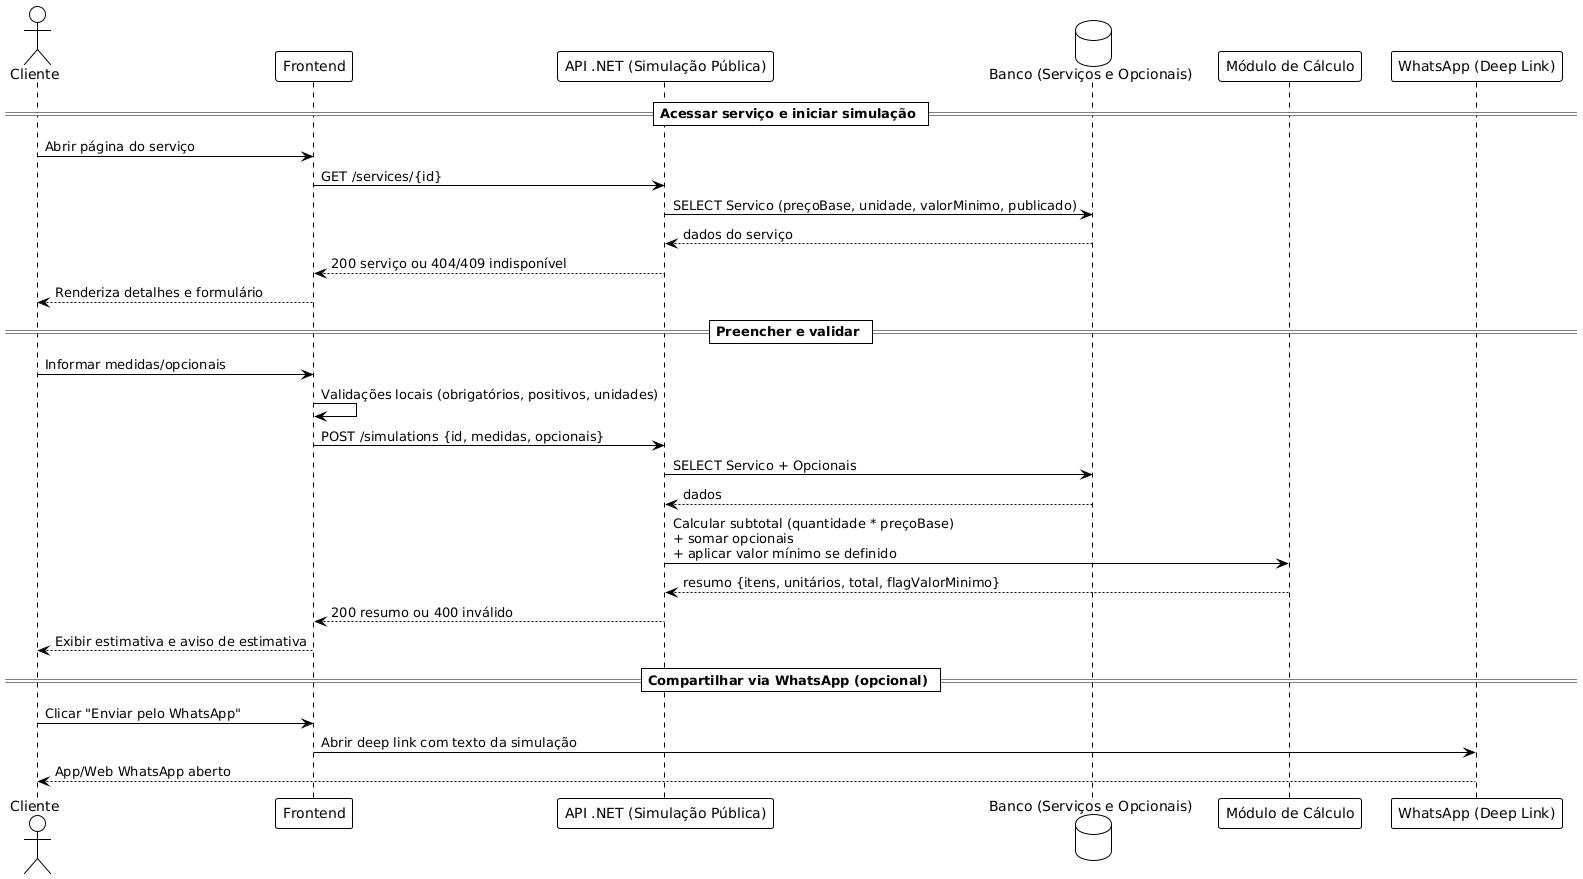

The diagram above was rendered by PlantUML. Its source (embedded in the PNG):
@startuml
!theme plain
actor Cliente
participant UI as "Frontend"
participant API as "API .NET (Simulação Pública)"
database DB as "Banco (Serviços e Opcionais)"
participant Calc as "Módulo de Cálculo"
participant WA as "WhatsApp (Deep Link)"

== Acessar serviço e iniciar simulação ==
Cliente -> UI: Abrir página do serviço
UI -> API: GET /services/{id}
API -> DB: SELECT Servico (preçoBase, unidade, valorMinimo, publicado)
DB --> API: dados do serviço
API --> UI: 200 serviço ou 404/409 indisponível
UI --> Cliente: Renderiza detalhes e formulário

== Preencher e validar ==
Cliente -> UI: Informar medidas/opcionais
UI -> UI: Validações locais (obrigatórios, positivos, unidades)
UI -> API: POST /simulations {id, medidas, opcionais}
API -> DB: SELECT Servico + Opcionais
DB --> API: dados
API -> Calc: Calcular subtotal (quantidade * preçoBase)\n+ somar opcionais\n+ aplicar valor mínimo se definido
Calc --> API: resumo {itens, unitários, total, flagValorMinimo}
API --> UI: 200 resumo ou 400 inválido
UI --> Cliente: Exibir estimativa e aviso de estimativa

== Compartilhar via WhatsApp (opcional) ==
Cliente -> UI: Clicar "Enviar pelo WhatsApp"
UI -> WA: Abrir deep link com texto da simulação
WA --> Cliente: App/Web WhatsApp aberto
@enduml